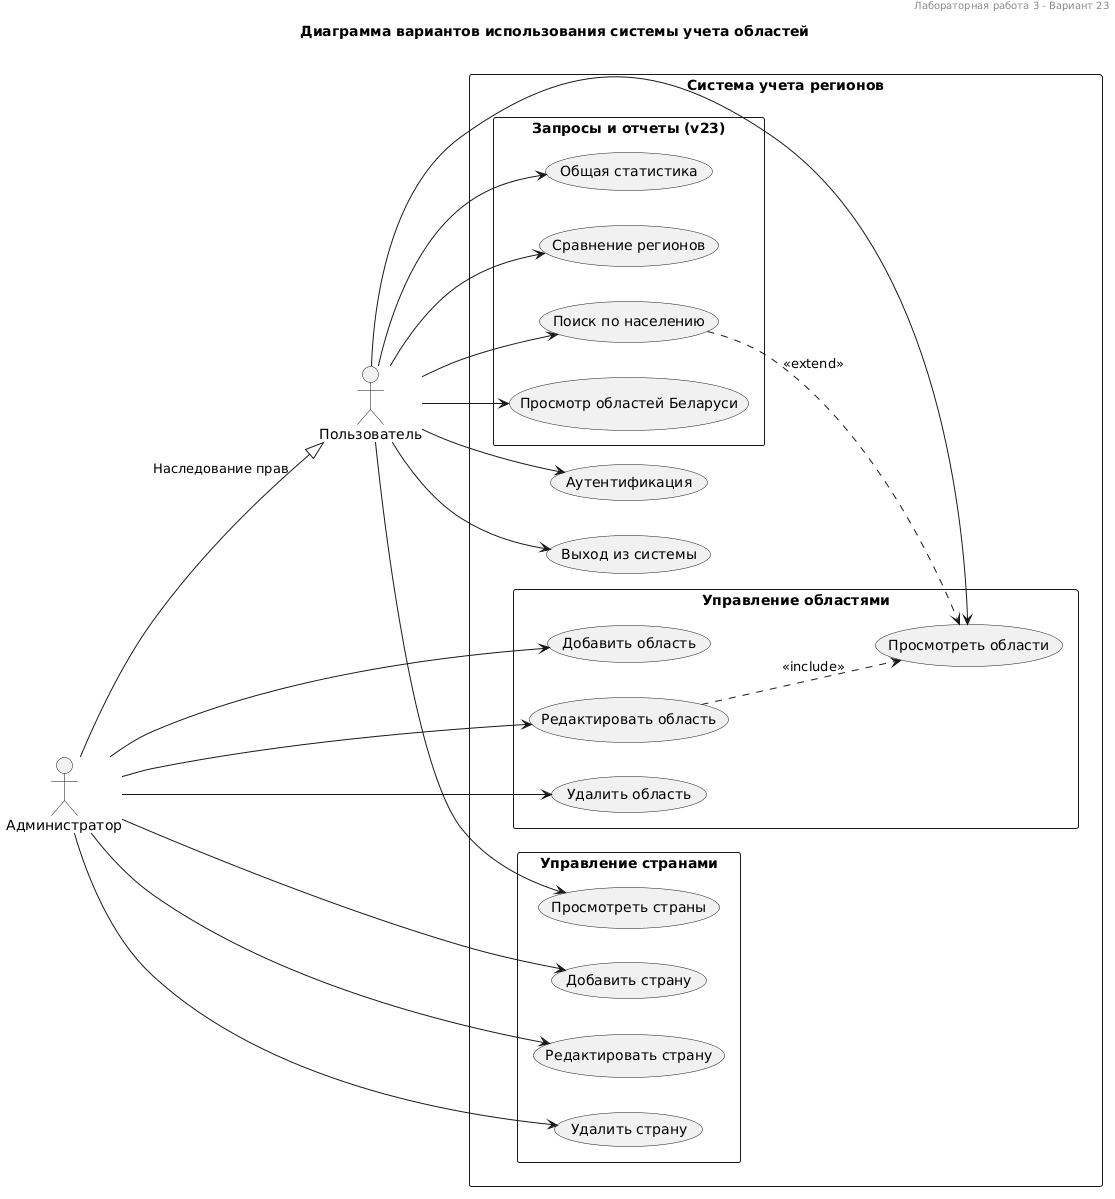

The diagram above was rendered by PlantUML. Its source (embedded in the PNG):
@startuml
header Лабораторная работа 3 - Вариант 23
title Диаграмма вариантов использования системы учета областей

left to right direction
skinparam packageStyle rectangle

actor "Администратор" as Admin
actor "Пользователь" as User

Admin --|> User : Наследование прав

rectangle "Система учета регионов" {
    (Аутентификация) as UC_Auth
    (Выход из системы) as UC_Logout
    
    package "Управление областями" {
        (Добавить область) as UC_Reg_C
        (Просмотреть области) as UC_Reg_R
        (Редактировать область) as UC_Reg_U
        (Удалить область) as UC_Reg_D
    }
    
    package "Управление странами" {
        (Добавить страну) as UC_Cnt_C
        (Просмотреть страны) as UC_Cnt_R
        (Редактировать страну) as UC_Cnt_U
        (Удалить страну) as UC_Cnt_D
    }
    
    package "Запросы и отчеты (v23)" {
        (Поиск по населению) as UC_Q1
        (Просмотр областей Беларуси) as UC_Q2
        (Общая статистика) as UC_Q3
        (Сравнение регионов) as UC_Q4
    }
    
    User --> UC_Auth
    User --> UC_Logout
    User --> UC_Reg_R
    User --> UC_Cnt_R
    User --> UC_Q1
    User --> UC_Q2
    User --> UC_Q3
    User --> UC_Q4
    
    Admin --> UC_Reg_C
    Admin --> UC_Reg_U
    Admin --> UC_Reg_D
    Admin --> UC_Cnt_C
    Admin --> UC_Cnt_U
    Admin --> UC_Cnt_D
    
    UC_Reg_U ..> UC_Reg_R : <<include>>
    UC_Q1 ..> UC_Reg_R : <<extend>>
}
@enduml